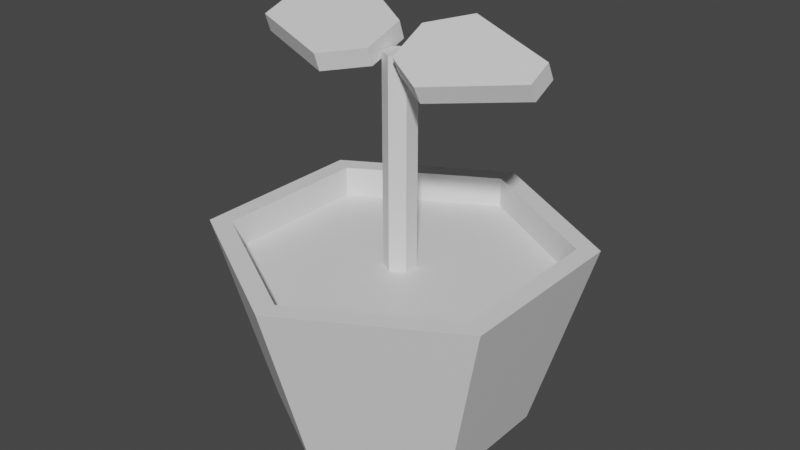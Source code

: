 # Source: sunflower_grow.blend  (saved by Blender 3.4.6; exported with 4.5.12 LTS)
import bpy
from mathutils import Matrix  # noqa: F401  (used for matrix-valued properties, if any)

bpy.ops.wm.read_factory_settings(use_empty=True)
scene = bpy.context.scene
scene.name = 'Scene'

# ---- collections
col_sunflower = bpy.data.collections.new('Sunflower'); scene.collection.children.link(col_sunflower)

# ---- materials (node trees are filled in below, after node groups)
mat_sunflower_green = bpy.data.materials.new('sunflower_green')
mat_sunflower_green.diffuse_color = (0.009396, 0.1503, 0.01189, 1.0)
mat_sunflower_brown = bpy.data.materials.new('sunflower_brown')
mat_sunflower_brown.diffuse_color = (0.06008, 0.01426, 0.008828, 1.0)
mat_sunflower_pot = bpy.data.materials.new('sunflower_pot')
mat_sunflower_pot.diffuse_color = (0.4228, 0.1574, 0.08366, 1.0)

# ---- material node trees
mat_sunflower_green.use_nodes = True; mat_sunflower_green.node_tree.nodes.clear()
_N = mat_sunflower_green.node_tree.nodes; _L = mat_sunflower_green.node_tree.links
n0 = _N.new('ShaderNodeBsdfPrincipled'); n0.name = 'Principled BSDF'; n0.location = (10, 300)
n0.distribution = 'GGX'
n0.subsurface_method = 'RANDOM_WALK_SKIN'
n0.inputs[3].default_value = 1.45
n0.inputs[27].default_value = (0.0, 0.0, 0.0, 1.0)
n0.inputs[28].default_value = 1.0
n1 = _N.new('ShaderNodeOutputMaterial'); n1.name = 'Material Output'; n1.location = (300, 300)
_L.new(n0.outputs[0], n1.inputs[0])
n1.is_active_output = True
mat_sunflower_brown.use_nodes = True; mat_sunflower_brown.node_tree.nodes.clear()
_N = mat_sunflower_brown.node_tree.nodes; _L = mat_sunflower_brown.node_tree.links
n0 = _N.new('ShaderNodeBsdfPrincipled'); n0.name = 'Principled BSDF'; n0.location = (10, 300)
n0.distribution = 'GGX'
n0.subsurface_method = 'RANDOM_WALK_SKIN'
n0.inputs[3].default_value = 1.45
n0.inputs[27].default_value = (0.0, 0.0, 0.0, 1.0)
n0.inputs[28].default_value = 1.0
n1 = _N.new('ShaderNodeOutputMaterial'); n1.name = 'Material Output'; n1.location = (300, 300)
_L.new(n0.outputs[0], n1.inputs[0])
n1.is_active_output = True
mat_sunflower_pot.use_nodes = True; mat_sunflower_pot.node_tree.nodes.clear()
_N = mat_sunflower_pot.node_tree.nodes; _L = mat_sunflower_pot.node_tree.links
n0 = _N.new('ShaderNodeBsdfPrincipled'); n0.name = 'Principled BSDF'; n0.location = (10, 300)
n0.distribution = 'GGX'
n0.subsurface_method = 'RANDOM_WALK_SKIN'
n0.inputs[3].default_value = 1.45
n0.inputs[27].default_value = (0.0, 0.0, 0.0, 1.0)
n0.inputs[28].default_value = 1.0
n1 = _N.new('ShaderNodeOutputMaterial'); n1.name = 'Material Output'; n1.location = (300, 300)
_L.new(n0.outputs[0], n1.inputs[0])
n1.is_active_output = True

# ---- world
world_world = bpy.data.worlds.new('World'); scene.world = world_world
world_world.color = (0.05088, 0.05088, 0.05088)
world_world.use_sun_shadow = False
world_world.sun_shadow_jitter_overblur = 0.0

# ---- meshes
me_cube_007 = bpy.data.meshes.new('Cube.007')
me_cube_007.from_pydata([], [], [])
_uv = me_cube_007.uv_layers.new(name='UVMap')
_uv.uv.foreach_set('vector', [])
me_cube_007.materials.append(mat_sunflower_green)
me_cube_007.materials.append(mat_sunflower_brown)
me_cube_007.materials.append(mat_sunflower_pot)
me_cube_007.update()
me_cube_001 = bpy.data.meshes.new('Cube.001')
me_cube_001.from_pydata([(0.002738, 0.06822, -1.49e-08), (0.002738, 0.0999, 0.1064), (0.06399, 0.03285, -1.49e-08), (0.09143, 0.04869, 0.1064), (0.06399, -0.03788, -1.49e-08), (0.09143, -0.05373, 0.1064), (0.002738, -0.07325, -1.49e-08), (0.002738, -0.1049, 0.1064), (-0.05852, -0.03788, -1.49e-08), (-0.08596, -0.05373, 0.1064), (-0.05852, 0.03285, -1.49e-08), (-0.08596, 0.04869, 0.1064), (0.081, 0.04267, 0.1064), (0.002738, 0.08785, 0.1064), (-0.07552, 0.04267, 0.1064), (-0.07552, -0.0477, 0.1064), (0.002738, -0.09288, 0.1064), (0.081, -0.0477, 0.1064), (0.081, 0.04267, 0.08907), (0.002738, 0.08785, 0.08907), (0.081, -0.0477, 0.08907), (-0.07552, 0.04267, 0.08907), (-0.07552, -0.0477, 0.08907), (0.002738, -0.09288, 0.08907)], [], [(0, 1, 3, 2), (2, 3, 5, 4), (4, 5, 7, 6), (6, 7, 9, 8), (17, 12, 18, 20), (8, 9, 11, 10), (10, 11, 1, 0), (0, 2, 4, 6, 8, 10), (3, 1, 13, 12), (1, 11, 14, 13), (11, 9, 15, 14), (9, 7, 16, 15), (7, 5, 17, 16), (5, 3, 12, 17), (15, 16, 23, 22), (13, 14, 21, 19), (12, 13, 19, 18), (16, 17, 20, 23), (14, 15, 22, 21)])
me_cube_001.polygons.foreach_set('material_index', [2, 2, 2, 2, 2, 2, 2, 2, 2, 2, 2, 2, 2, 2, 2, 2, 2, 2, 2])
_uv = me_cube_001.uv_layers.new(name='UVMap')
_uv.uv.foreach_set('vector', [1.0, 0.5, 1.0, 1.0, 0.8333, 1.0, 0.8333, 0.5, 0.8333, 0.5, 0.8333, 1.0, 0.6667, 1.0, 0.6667, 0.5, 0.6667, 0.5, 0.6667, 1.0, 0.5, 1.0, 0.5, 0.5, 0.5, 0.5, 0.5, 1.0, 0.3333, 1.0, 0.3333, 0.5, 0.4334, 0.1441, 0.4334, 0.3559, 0.4334, 0.3559, 0.4334, 0.1441, 0.3333, 0.5, 0.3333, 1.0, 0.1667, 1.0, 0.1667, 0.5, 0.1667, 0.5, 0.1667, 1.0, -8.941e-08, 1.0, -8.941e-08, 0.5, 0.75, 0.49, 0.9578, 0.37, 0.9578, 0.13, 0.75, 0.01, 0.5422, 0.13, 0.5422, 0.37, 0.4578, 0.37, 0.25, 0.49, 0.25, 0.4618, 0.4334, 0.3559, 0.25, 0.49, 0.04215, 0.37, 0.06661, 0.3559, 0.25, 0.4618, 0.04215, 0.37, 0.04215, 0.13, 0.06661, 0.1441, 0.06661, 0.3559, 0.04215, 0.13, 0.25, 0.01, 0.25, 0.03824, 0.06661, 0.1441, 0.25, 0.01, 0.4578, 0.13, 0.4334, 0.1441, 0.25, 0.03824, 0.4578, 0.13, 0.4578, 0.37, 0.4334, 0.3559, 0.4334, 0.1441, 0.06661, 0.1441, 0.25, 0.03824, 0.25, 0.03824, 0.06661, 0.1441, 0.25, 0.4618, 0.06661, 0.3559, 0.06661, 0.3559, 0.25, 0.4618, 0.4334, 0.3559, 0.25, 0.4618, 0.25, 0.4618, 0.4334, 0.3559, 0.25, 0.03824, 0.4334, 0.1441, 0.4334, 0.1441, 0.25, 0.03824, 0.06661, 0.3559, 0.06661, 0.1441, 0.06661, 0.1441, 0.06661, 0.3559])
me_cube_001.materials.append(mat_sunflower_green)
me_cube_001.materials.append(mat_sunflower_brown)
me_cube_001.materials.append(mat_sunflower_pot)
me_cube_001.update()
me_cube_002 = bpy.data.meshes.new('Cube.002')
me_cube_002.from_pydata([(0.081, 0.04267, 0.08907), (0.002738, 0.08785, 0.08907), (0.081, -0.0477, 0.08907), (-0.07552, 0.04267, 0.08907), (-0.07552, -0.0477, 0.08907), (0.002738, -0.09288, 0.08907)], [], [(0, 1, 3, 4, 5, 2)])
me_cube_002.polygons.foreach_set('material_index', [1])
_uv = me_cube_002.uv_layers.new(name='UVMap')
_uv.uv.foreach_set('vector', [0.4334, 0.3559, 0.25, 0.4618, 0.06661, 0.3559, 0.06661, 0.1441, 0.25, 0.03824, 0.4334, 0.1441])
me_cube_002.materials.append(mat_sunflower_green)
me_cube_002.materials.append(mat_sunflower_brown)
me_cube_002.materials.append(mat_sunflower_pot)
me_cube_002.update()
me_cube_003 = bpy.data.meshes.new('Cube.003')
me_cube_003.from_pydata([(0.03198, -0.02332, 0.1918), (0.03198, -0.02799, 0.201), (0.03198, 0.02296, 0.2153), (0.03198, 0.01829, 0.2245), (0.08309, -0.006724, 0.2002), (0.08309, -0.01139, 0.2094), (0.08309, 0.006359, 0.2068), (0.08309, 0.00169, 0.216), (0.009116, 0.01085, 0.2091), (0.009116, -0.01122, 0.1979), (0.009116, -0.01589, 0.2071), (0.009116, 0.006185, 0.2183), (-0.02878, 0.02372, 0.2109), (-0.02878, 0.02042, 0.2207), (-0.02878, -0.02546, 0.1943), (-0.02878, -0.02876, 0.2041), (-0.07988, 0.006083, 0.2049), (-0.07988, 0.002784, 0.2147), (-0.07988, -0.007817, 0.2002), (-0.07988, -0.01112, 0.21), (-0.005914, -0.01259, 0.1986), (-0.005914, 0.01086, 0.2065), (-0.005914, 0.00756, 0.2163), (-0.005914, -0.01589, 0.2084), (0.01047, 0.001947, 0.08907), (0.002738, 0.006411, 0.08907), (0.01047, -0.006981, 0.08907), (-0.004994, 0.001947, 0.08907), (-0.004994, -0.006981, 0.08907), (0.002738, -0.01145, 0.08907), (0.01047, 0.001947, 0.2052), (0.002738, 0.006411, 0.2052), (0.01047, -0.006981, 0.2052), (-0.004994, 0.001947, 0.2052), (-0.004994, -0.006981, 0.2052), (0.002738, -0.01145, 0.2052)], [], [(2, 0, 9, 8), (2, 3, 7, 6), (6, 7, 5, 4), (4, 5, 1, 0), (2, 6, 4, 0), (7, 3, 1, 5), (9, 10, 11, 8), (3, 2, 8, 11), (0, 1, 10, 9), (1, 3, 11, 10), (14, 12, 21, 20), (14, 15, 19, 18), (18, 19, 17, 16), (16, 17, 13, 12), (14, 18, 16, 12), (19, 15, 13, 17), (21, 22, 23, 20), (15, 14, 20, 23), (12, 13, 22, 21), (13, 15, 23, 22), (24, 26, 29, 28, 27, 25), (30, 31, 33, 34, 35, 32), (26, 24, 30, 32), (28, 29, 35, 34), (25, 27, 33, 31), (24, 25, 31, 30), (29, 26, 32, 35), (27, 28, 34, 33)])
_uv = me_cube_003.uv_layers.new(name='UVMap')
_uv.uv.foreach_set('vector', [0.125, 0.5, 0.125, 0.75, 0.125, 0.75, 0.125, 0.5, 0.375, 0.25, 0.625, 0.25, 0.625, 0.5, 0.375, 0.5, 0.375, 0.5, 0.625, 0.5, 0.625, 0.75, 0.375, 0.75, 0.375, 0.75, 0.625, 0.75, 0.625, 1.0, 0.375, 1.0, 0.125, 0.5, 0.375, 0.5, 0.375, 0.75, 0.125, 0.75, 0.625, 0.5, 0.875, 0.5, 0.875, 0.75, 0.625, 0.75, 0.375, 0.0, 0.625, 0.0, 0.625, 0.25, 0.375, 0.25, 0.625, 0.25, 0.375, 0.25, 0.375, 0.25, 0.625, 0.25, 0.375, 1.0, 0.625, 1.0, 0.625, 1.0, 0.375, 1.0, 0.875, 0.75, 0.875, 0.5, 0.875, 0.5, 0.875, 0.75, 0.125, 0.5, 0.125, 0.75, 0.125, 0.75, 0.125, 0.5, 0.375, 0.25, 0.625, 0.25, 0.625, 0.5, 0.375, 0.5, 0.375, 0.5, 0.625, 0.5, 0.625, 0.75, 0.375, 0.75, 0.375, 0.75, 0.625, 0.75, 0.625, 1.0, 0.375, 1.0, 0.125, 0.5, 0.375, 0.5, 0.375, 0.75, 0.125, 0.75, 0.625, 0.5, 0.875, 0.5, 0.875, 0.75, 0.625, 0.75, 0.375, 0.0, 0.625, 0.0, 0.625, 0.25, 0.375, 0.25, 0.625, 0.25, 0.375, 0.25, 0.375, 0.25, 0.625, 0.25, 0.375, 1.0, 0.625, 1.0, 0.625, 1.0, 0.375, 1.0, 0.875, 0.75, 0.875, 0.5, 0.875, 0.5, 0.875, 0.75, 0.4334, 0.3559, 0.4334, 0.1441, 0.25, 0.03824, 0.06661, 0.1441, 0.06661, 0.3559, 0.25, 0.4618, 0.4334, 0.3559, 0.25, 0.4618, 0.06661, 0.3559, 0.06661, 0.1441, 0.25, 0.03824, 0.4334, 0.1441, 0.4334, 0.1441, 0.4334, 0.3559, 0.4334, 0.3559, 0.4334, 0.1441, 0.06661, 0.1441, 0.25, 0.03824, 0.25, 0.03824, 0.06661, 0.1441, 0.25, 0.4618, 0.06661, 0.3559, 0.06661, 0.3559, 0.25, 0.4618, 0.4334, 0.3559, 0.25, 0.4618, 0.25, 0.4618, 0.4334, 0.3559, 0.25, 0.03824, 0.4334, 0.1441, 0.4334, 0.1441, 0.25, 0.03824, 0.06661, 0.3559, 0.06661, 0.1441, 0.06661, 0.1441, 0.06661, 0.3559])
me_cube_003.materials.append(mat_sunflower_green)
me_cube_003.materials.append(mat_sunflower_brown)
me_cube_003.materials.append(mat_sunflower_pot)
me_cube_003.update()

# ---- objects
ob_sunflowerb = bpy.data.objects.new('sunflowerB', me_cube_007)
ob_sunflowerb_001 = bpy.data.objects.new('sunflowerB.001', me_cube_001)
ob_sunflowerb_002 = bpy.data.objects.new('sunflowerB.002', me_cube_002)
ob_sunflowerb_003 = bpy.data.objects.new('sunflowerB.003', me_cube_003)

# ---- transforms, parenting, visibility, modifiers, constraints
ob_sunflowerb.location = (0.0, 0.0, 0.0)
ob_sunflowerb_001.location = (0.0, 0.0, 0.0)
ob_sunflowerb_002.location = (0.0, 0.0, 0.0)
ob_sunflowerb_003.location = (0.0, 0.0, 0.0)

# ---- collection membership
col_sunflower.objects.link(ob_sunflowerb)
col_sunflower.objects.link(ob_sunflowerb_001)
col_sunflower.objects.link(ob_sunflowerb_002)
col_sunflower.objects.link(ob_sunflowerb_003)

# ---- scene / render settings (as saved in the file)
scene.frame_start = 1; scene.frame_end = 250; scene.frame_set(1)
scene.render.engine = 'CYCLES'
scene.cycles.use_denoising = False
scene.cycles.samples = 128
scene.cycles.sampling_pattern = 'TABULATED_SOBOL'
scene.cycles.use_adaptive_sampling = False
scene.cycles.use_light_tree = False
scene.view_settings.view_transform = 'Filmic'
bpy.context.view_layer.update()

# ---- added for rendering (the .blend has no active camera and no usable light): camera, sun
cam_auto = bpy.data.cameras.new('AutoCamera')
cam_auto.lens = 50.0
cam_auto.sensor_width = 36.0
cam_auto.clip_end = 1000.0
ob_auto_camera = bpy.data.objects.new('AutoCamera', cam_auto)
scene.collection.objects.link(ob_auto_camera)
ob_auto_camera.location = (0.328289, -0.393178, 0.372669)
ob_auto_camera.rotation_euler = (1.09748, -7.21219e-08, 0.694738)
scene.camera = ob_auto_camera
light_auto_sun = bpy.data.lights.new('AutoSun', 'SUN')
light_auto_sun.energy = 3.0
light_auto_sun.angle = 0.0523599
ob_auto_sun = bpy.data.objects.new('AutoSun', light_auto_sun)
scene.collection.objects.link(ob_auto_sun)
ob_auto_sun.rotation_euler = (0.872665, 0.174533, 0.523599)
bpy.context.view_layer.update()
